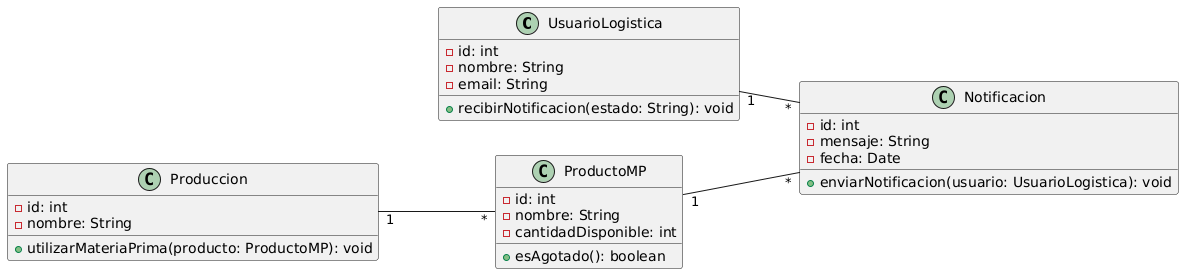

The diagram above was rendered by PlantUML. Its source (embedded in the PNG):
@startuml
left to right direction

class UsuarioLogistica {
    - id: int
    - nombre: String
    - email: String
    + recibirNotificacion(estado: String): void
}

class ProductoMP {
    - id: int
    - nombre: String
    - cantidadDisponible: int
    + esAgotado(): boolean
}

class Produccion {
    - id: int
    - nombre: String
    + utilizarMateriaPrima(producto: ProductoMP): void
}

class Notificacion {
    - id: int
    - mensaje: String
    - fecha: Date
    + enviarNotificacion(usuario: UsuarioLogistica): void
}

UsuarioLogistica "1" -- "*" Notificacion
ProductoMP "1" -- "*" Notificacion
Produccion "1" -- "*" ProductoMP
@enduml